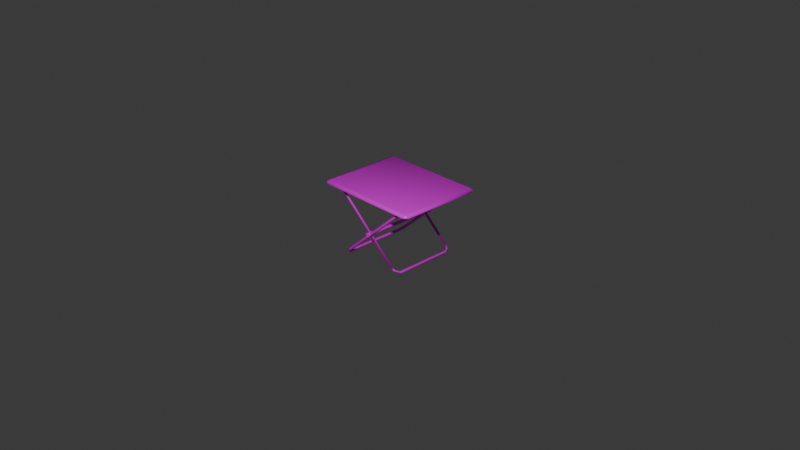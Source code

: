# Source: folding_table.blend  (saved by Blender 4.5.88; exported with 4.5.12 LTS)
import bpy
from mathutils import Matrix  # noqa: F401  (used for matrix-valued properties, if any)

bpy.ops.wm.read_factory_settings(use_empty=True)
scene = bpy.context.scene
scene.name = 'Scene'

# ---- collections
col_collection = bpy.data.collections.new('Collection'); scene.collection.children.link(col_collection)

# ---- images (referenced by path relative to the original .blend; pixels are not part of the script)
import os
ASSET_DIR = os.environ.get("B2B_ASSET_DIR", "")  # directory of the original .blend (textures are referenced by path, not embedded)
HERE = os.path.dirname(os.path.abspath(__file__))  # packed textures are extracted next to this script under _unpacked/

def load_image(name, relpath, width, height, colorspace="sRGB"):
    """Load a texture the original file referenced (path relative to the .blend, or extracted next to this script)."""
    p = next((c for c in (os.path.join(HERE, relpath), os.path.join(ASSET_DIR, relpath)) if relpath and os.path.exists(c)), "")
    if p:
        img = bpy.data.images.load(p, check_existing=True)
        img.name = name
    else:  # same state as the original file: an image datablock whose file is absent (Cycles renders it pink)
        img = bpy.data.images.new(name, width, height)
        img.source = "FILE"
        img.filepath = "//" + (relpath or name)
    img.colorspace_settings.name = colorspace
    return img
img_folding_table_color = load_image('folding_table_color', 'folding_table_color.png', 1024, 1024, 'sRGB')

# ---- materials (node trees are filled in below, after node groups)
mat_foldingtable = bpy.data.materials.new('FoldingTable')

# ---- material node trees
mat_foldingtable.use_nodes = True; mat_foldingtable.node_tree.nodes.clear()
_N = mat_foldingtable.node_tree.nodes; _L = mat_foldingtable.node_tree.links
n0 = _N.new('ShaderNodeBsdfPrincipled'); n0.name = 'Principled BSDF'; n0.location = (-200, 100)
n0.inputs[2].default_value = 0.35
n1 = _N.new('ShaderNodeOutputMaterial'); n1.name = 'Material Output'; n1.location = (200, 100)
n2 = _N.new('ShaderNodeTexImage'); n2.name = 'Image Texture'; n2.location = (-630, 112)
n2.image = img_folding_table_color
_L.new(n0.outputs[0], n1.inputs[0])
_L.new(n2.outputs[0], n0.inputs[0])
n1.is_active_output = True

# ---- world
world_world = bpy.data.worlds.new('World'); scene.world = world_world
world_world.use_nodes = True; world_world.node_tree.nodes.clear()
_N = world_world.node_tree.nodes; _L = world_world.node_tree.links
n0 = _N.new('ShaderNodeOutputWorld'); n0.name = 'World Output'; n0.location = (200, 100)
n1 = _N.new('ShaderNodeBackground'); n1.name = 'Background'; n1.location = (-200, 100)
n1.inputs[0].default_value = (0.05088, 0.05088, 0.05088, 1.0)
_L.new(n1.outputs[0], n0.inputs[0])
n0.is_active_output = True
world_world.color = (0.05088, 0.05088, 0.05088)
world_world.sun_shadow_jitter_overblur = 0.0

# ---- cameras
cam_camera = bpy.data.cameras.new('Camera')
cam_camera.clip_end = 100.0
cam_camera.ortho_scale = 7.314

# ---- lights
light_light = bpy.data.lights.new('Light', 'POINT')
light_light.energy = 1000.0
light_light.shadow_soft_size = 0.1

# ---- meshes
me_cylinder_009 = bpy.data.meshes.new('Cylinder.009')
me_cylinder_009.from_pydata([(0.2751, -0.3729, -0.3287), (0.2988, -0.3729, -0.3062), (0.2929, -0.3834, -0.3118), (0.3545, -0.3051, -0.3715), (0.3306, -0.3051, -0.3577), (0.3226, 0.3217, -0.3715), (0.3465, 0.3217, -0.3853), (0.3465, -0.3051, -0.3853), (0.3125, -0.3543, -0.3334), (0.3025, -0.3543, -0.3459), (0.2929, -0.3624, -0.3118), (0.281, -0.3624, -0.3231), (0.281, -0.3834, -0.3231), (0.3465, 0.3217, -0.3577), (0.3465, -0.3051, -0.3577), (0.3306, 0.3217, -0.3577), (0.3226, -0.3051, -0.3715), (0.3306, -0.3051, -0.3853), (0.3031, -0.3598, -0.3553), (0.3137, -0.3654, -0.3524), (0.3238, -0.3654, -0.3399), (0.3231, -0.3598, -0.3304), (0.2751, 0.3787, -0.3287), (0.2929, 0.3891, -0.3118), (0.281, 0.3682, -0.3231), (0.3306, 0.3217, -0.3853), (0.3186, 0.3548, -0.3645), (0.3382, 0.3622, -0.3485), (0.3362, 0.3697, -0.3565), (0.3255, 0.3697, -0.3684), (0.281, 0.3891, -0.3231), (0.2988, 0.3787, -0.3062), (0.2929, 0.3682, -0.3118), (0.3545, 0.3217, -0.3715), (0.3167, 0.3622, -0.3725), (0.3294, 0.3548, -0.3525), (-0.2933, 0.4067, -0.3287), (0.4614, 0.3991, 0.3409), (-0.2993, 0.3963, -0.3231), (0.4555, 0.3887, 0.3465), (-0.3111, 0.3963, -0.3118), (0.4436, 0.3887, 0.3578), (-0.3171, 0.4067, -0.3062), (0.4377, 0.3991, 0.3634), (-0.3111, 0.4172, -0.3118), (0.4436, 0.4096, 0.3578), (-0.2993, 0.4172, -0.3231), (0.4555, 0.4096, 0.3465), (0.4614, -0.3996, 0.3409), (0.4555, -0.41, 0.3465), (-0.3111, -0.4025, -0.3118), (0.4436, -0.41, 0.3578), (-0.3171, -0.392, -0.3062), (0.4377, -0.3996, 0.3634), (-0.3111, -0.3815, -0.3118), (0.4436, -0.3891, 0.3578), (-0.2993, -0.3815, -0.3231), (0.4555, -0.3891, 0.3465), (-0.4946, 0.3808, 0.3409), (-0.4886, 0.3913, 0.3465), (-0.4768, 0.3913, 0.3578), (-0.4708, 0.3808, 0.3634), (-0.4768, 0.3703, 0.3578), (-0.4886, 0.3703, 0.3465), (-0.4946, -0.3708, 0.3409), (-0.4886, -0.3603, 0.3465), (-0.4768, -0.3603, 0.3578), (-0.4708, -0.3708, 0.3634), (-0.4768, -0.3813, 0.3578), (-0.4886, -0.3813, 0.3465), (-0.0004534, 0.3623, -0.05104), (-0.0004533, -0.359, -0.05104), (-0.005613, 0.3623, -0.06349), (-0.005613, -0.359, -0.06349), (-0.01807, 0.3623, -0.06865), (-0.01807, -0.359, -0.06865), (-0.03052, 0.3623, -0.06349), (-0.03052, -0.359, -0.06349), (-0.03568, 0.3623, -0.05104), (-0.03568, -0.359, -0.05104), (-0.03052, 0.3623, -0.03858), (-0.03052, -0.359, -0.03858), (-0.01807, 0.3623, -0.03342), (-0.01807, -0.359, -0.03342), (-0.005613, 0.3623, -0.03858), (-0.005613, -0.359, -0.03858), (0.007882, 0.4198, -0.05104), (0.007882, 0.3623, -0.05104), (0.0002813, 0.4198, -0.06939), (0.0002813, 0.3623, -0.06939), (-0.01807, 0.4198, -0.07699), (-0.01807, 0.3623, -0.07699), (-0.03642, 0.4198, -0.06939), (-0.03642, 0.3623, -0.06939), (-0.04402, 0.4198, -0.05104), (-0.04402, 0.3623, -0.05104), (-0.03642, 0.4198, -0.03269), (-0.03642, 0.3623, -0.03269), (-0.01807, 0.4198, -0.02509), (-0.01807, 0.3623, -0.02509), (0.0002813, 0.4198, -0.03269), (0.0002814, 0.3623, -0.03269), (0.007882, -0.359, -0.05104), (0.007882, -0.4165, -0.05104), (0.0002815, -0.359, -0.06939), (0.0002815, -0.4165, -0.06939), (-0.01807, -0.359, -0.07699), (-0.01807, -0.4165, -0.07699), (-0.03642, -0.359, -0.06939), (-0.03642, -0.4165, -0.06939), (-0.04402, -0.359, -0.05104), (-0.04402, -0.4165, -0.05104), (-0.03642, -0.359, -0.03269), (-0.03642, -0.4165, -0.03269), (-0.01807, -0.359, -0.02509), (-0.01807, -0.4165, -0.02509), (0.0002815, -0.359, -0.03269), (0.0002815, -0.4165, -0.03269), (-0.2933, -0.392, -0.3287), (-0.2993, -0.4025, -0.3231), (-0.3727, -0.335, -0.3715), (-0.3727, 0.3389, -0.3715), (-0.3648, -0.335, -0.3577), (-0.3648, 0.3389, -0.3577), (-0.3489, -0.335, -0.3577), (-0.3489, 0.3389, -0.3577), (-0.3409, -0.335, -0.3715), (-0.3409, 0.3389, -0.3715), (-0.3489, -0.335, -0.3853), (-0.3489, 0.3389, -0.3852), (-0.3648, -0.335, -0.3852), (-0.3648, 0.3389, -0.3852), (-0.3214, 0.3937, -0.3553), (-0.332, 0.3992, -0.3524), (-0.342, 0.3992, -0.3399), (-0.3414, 0.3937, -0.3304), (-0.3308, 0.3881, -0.3334), (-0.3208, 0.3881, -0.3459), (-0.335, -0.3755, -0.3725), (-0.3369, -0.3681, -0.3645), (-0.3476, -0.3681, -0.3525), (-0.3564, -0.3755, -0.3485), (-0.3545, -0.383, -0.3565), (-0.3438, -0.383, -0.3684), (-0.5523, -0.4385, 0.3853), (-0.5523, 0.445, 0.3853), (0.5527, 0.445, 0.3852), (0.5895, -0.4385, 0.3529), (0.5895, 0.445, 0.3529), (0.5527, -0.4719, 0.3529), (-0.5523, -0.4719, 0.3529), (-0.5523, 0.4719, 0.3529), (0.5527, 0.4719, 0.3529), (-0.5895, 0.445, 0.3529), (-0.5895, -0.4385, 0.3529), (0.5895, -0.4385, 0.3732), (0.5895, 0.445, 0.3732), (-0.5523, -0.4719, 0.3732), (0.5527, -0.4719, 0.3732), (0.5527, -0.4385, 0.3852), (-0.5523, 0.4719, 0.3732), (0.5527, 0.4719, 0.3732), (-0.5895, 0.445, 0.3732), (-0.5895, -0.4385, 0.3732), (0.4323, -0.3579, 0.3558), (0.4323, -0.3579, 0.3366), (-0.456, -0.3579, 0.3558), (-0.456, -0.3579, 0.3366), (0.4323, -0.4167, 0.3558), (0.4323, -0.4167, 0.3366), (-0.456, -0.4167, 0.3558), (-0.456, -0.4167, 0.3366), (0.5397, -0.3579, 0.3558), (0.5397, -0.4167, 0.3558), (-0.5574, -0.3579, 0.3558), (-0.5574, -0.4167, 0.3558), (0.4323, 0.4186, 0.3558), (0.4323, 0.4186, 0.3366), (0.4323, 0.3597, 0.3558), (0.4323, 0.3597, 0.3366), (0.5397, 0.4186, 0.3558), (0.5397, 0.3597, 0.3558), (-0.5574, 0.4186, 0.3558), (-0.5574, 0.3597, 0.3558), (-0.4324, 0.4186, 0.3558), (-0.4324, 0.4186, 0.3366), (-0.4324, 0.3597, 0.3558), (-0.3995, 0.3597, 0.3558), (-0.4324, 0.3597, 0.3366), (-0.3995, 0.3597, 0.3366), (-0.3995, -0.3579, 0.3558), (-0.4324, -0.3579, 0.3558), (-0.4324, -0.3579, 0.3366), (-0.3995, -0.3579, 0.3366), (0.3802, 0.4186, 0.3558), (0.3802, 0.3597, 0.3366), (0.3802, 0.4186, 0.3366), (0.3802, 0.3597, 0.3558), (0.4196, 0.4186, 0.3558), (0.4196, 0.3597, 0.3366), (0.4196, 0.4186, 0.3366), (0.4196, 0.3597, 0.3558), (0.4196, -0.3579, 0.3558), (0.3802, -0.3579, 0.3558), (0.3802, -0.3579, 0.3366), (0.4196, -0.3579, 0.3366), (0.3802, -0.4167, 0.3558), (0.3802, -0.4167, 0.3366), (0.4196, -0.4167, 0.3366), (0.4196, -0.4167, 0.3558), (-0.3995, -0.4167, 0.3558), (-0.3995, -0.4167, 0.3366), (-0.4324, -0.4167, 0.3558), (-0.4324, -0.4167, 0.3366)], [], [(33, 13, 14, 3), (13, 15, 4, 14), (15, 5, 16, 4), (5, 25, 17, 16), (25, 6, 7, 17), (6, 33, 3, 7), (21, 8, 10, 1), (8, 9, 11, 10), (9, 18, 0, 11), (16, 17, 18, 9), (4, 16, 9, 8), (14, 4, 8, 21), (3, 14, 21, 20), (17, 7, 19, 18), (7, 3, 20, 19), (19, 20, 2, 12), (18, 19, 12, 0), (20, 21, 1, 2), (34, 26, 24, 22), (26, 35, 32, 24), (35, 27, 31, 32), (27, 28, 23, 31), (28, 29, 30, 23), (29, 34, 22, 30), (6, 25, 34, 29), (33, 6, 29, 28), (13, 33, 28, 27), (15, 13, 27, 35), (5, 15, 35, 26), (25, 5, 26, 34), (36, 37, 39, 38), (38, 39, 41, 40), (40, 41, 43, 42), (42, 43, 45, 44), (39, 37, 47, 45, 43, 41), (44, 45, 47, 46), (46, 47, 37, 36), (118, 48, 49, 119), (119, 49, 51, 50), (50, 51, 53, 52), (52, 53, 55, 54), (49, 48, 57, 55, 53, 51), (54, 55, 57, 56), (56, 57, 48, 118), (22, 58, 59, 30), (30, 59, 60, 23), (23, 60, 61, 31), (31, 61, 62, 32), (59, 58, 63, 62, 61, 60), (32, 62, 63, 24), (24, 63, 58, 22), (22, 24, 32, 31, 23, 30), (0, 64, 65, 11), (11, 65, 66, 10), (10, 66, 67, 1), (1, 67, 68, 2), (65, 64, 69, 68, 67, 66), (2, 68, 69, 12), (12, 69, 64, 0), (0, 12, 2, 1, 10, 11), (70, 71, 73, 72), (72, 73, 75, 74), (74, 75, 77, 76), (76, 77, 79, 78), (78, 79, 81, 80), (80, 81, 83, 82), (83, 81, 112, 114), (82, 83, 85, 84), (84, 85, 71, 70), (82, 99, 97, 80), (86, 87, 89, 88), (88, 89, 91, 90), (90, 91, 93, 92), (92, 93, 95, 94), (94, 95, 97, 96), (96, 97, 99, 98), (84, 101, 99, 82), (98, 99, 101, 100), (100, 101, 87, 86), (86, 88, 90, 92, 94, 96, 98, 100), (102, 103, 105, 104), (104, 105, 107, 106), (106, 107, 109, 108), (108, 109, 111, 110), (110, 111, 113, 112), (112, 113, 115, 114), (105, 103, 117, 115, 113, 111, 109, 107), (114, 115, 117, 116), (116, 117, 103, 102), (85, 83, 114, 116), (133, 134, 44, 46), (120, 122, 123, 121), (122, 124, 125, 123), (124, 126, 127, 125), (126, 128, 129, 127), (132, 133, 46, 36), (128, 130, 131, 129), (130, 120, 121, 131), (138, 139, 56, 118), (134, 135, 42, 44), (135, 136, 40, 42), (136, 137, 38, 40), (137, 132, 36, 38), (139, 140, 54, 56), (140, 141, 52, 54), (141, 142, 50, 52), (142, 143, 119, 50), (143, 138, 118, 119), (127, 129, 132, 137), (125, 127, 137, 136), (123, 125, 136, 135), (121, 123, 135, 134), (129, 131, 133, 132), (131, 121, 134, 133), (130, 128, 138, 143), (120, 130, 143, 142), (122, 120, 142, 141), (124, 122, 141, 140), (126, 124, 140, 139), (128, 126, 139, 138), (144, 159, 146, 145), (159, 158, 155), (163, 154, 150, 157), (163, 157, 144), (154, 153, 151, 152, 148, 147, 149, 150), (145, 146, 161, 160), (144, 145, 162, 163), (187, 189, 195, 197), (156, 155, 147, 148), (158, 157, 150, 149), (160, 161, 152, 151), (163, 162, 153, 154), (191, 192, 167, 166), (209, 208, 169, 168), (165, 164, 172), (208, 205, 165, 169), (168, 169, 173), (169, 165, 172, 173), (166, 167, 174), (171, 170, 175), (70, 87, 101, 84), (167, 171, 175, 174), (72, 89, 87, 70), (201, 199, 179, 178), (74, 91, 89, 72), (199, 200, 177, 179), (76, 93, 91, 74), (178, 179, 181), (179, 177, 180, 181), (196, 185, 184, 194, 198, 176, 180, 177, 200), (185, 188, 183, 182), (183, 188, 186), (185, 196, 195, 189, 188), (78, 95, 93, 76), (80, 97, 95, 78), (189, 187, 190, 193), (186, 188, 192, 191), (188, 189, 193, 192), (195, 196, 200, 199), (71, 85, 116, 102), (195, 199, 205, 204), (197, 195, 204, 203), (73, 71, 102, 104), (199, 201, 202, 205), (185, 182, 184), (156, 146, 159, 155), (144, 157, 158, 159), (211, 193, 204, 207), (75, 73, 104, 106), (210, 211, 207, 206), (164, 165, 205, 202), (207, 204, 205, 208), (77, 75, 106, 108), (206, 207, 208, 209), (212, 213, 211, 210), (79, 77, 108, 110), (213, 192, 193, 211), (203, 204, 193, 190), (171, 167, 192, 213), (81, 79, 110, 112), (170, 171, 213, 212), (158, 149, 147, 155), (146, 156, 161), (152, 161, 156, 148), (145, 160, 162), (160, 151, 153, 162)])
me_cylinder_009.polygons.foreach_set('use_smooth', [True] * 186)
_k = set([(37, 39), (37, 47), (39, 41), (41, 43), (43, 45), (45, 47), (48, 49), (48, 57), (49, 51), (51, 53), (53, 55), (55, 57), (58, 59), (58, 63), (59, 60), (60, 61), (61, 62), (62, 63), (64, 65), (64, 69), (65, 66), (66, 67), (67, 68), (68, 69), (70, 72), (70, 84), (71, 73), (71, 85), (72, 74), (73, 75), (74, 76), (75, 77), (76, 78), (77, 79), (78, 80), (79, 81), (80, 82), (81, 83), (82, 84), (83, 85), (86, 88), (86, 100), (87, 89), (87, 101), (88, 90), (89, 91), (90, 92), (91, 93), (92, 94), (93, 95), (94, 96), (95, 97), (96, 98), (97, 99), (98, 100), (99, 101), (102, 104), (102, 116), (103, 105), (103, 117), (104, 106), (105, 107), (106, 108), (107, 109), (108, 110), (109, 111), (110, 112), (111, 113), (112, 114), (113, 115), (114, 116), (115, 117), (147, 148), (147, 149), (148, 152), (149, 150), (150, 154), (151, 152), (151, 153), (153, 154), (164, 165), (164, 172), (164, 202), (165, 169), (165, 172), (165, 205), (166, 167), (166, 174), (166, 191), (167, 171), (167, 174), (167, 192), (168, 173), (168, 209), (169, 173), (169, 208), (170, 175), (170, 212), (171, 175), (171, 213), (172, 173), (174, 175), (176, 180), (176, 198), (177, 179), (177, 180), (177, 200), (178, 179), (178, 181), (178, 201), (179, 181), (179, 199), (180, 181), (182, 183), (182, 184), (182, 185), (183, 186), (183, 188), (184, 194), (185, 188), (185, 196), (186, 188), (186, 191), (187, 189), (187, 190), (187, 197), (188, 192), (189, 193), (189, 195), (190, 193), (190, 203), (191, 192), (193, 204), (194, 198), (195, 197), (195, 204), (196, 200), (197, 203), (199, 201), (199, 205), (201, 202), (202, 205), (203, 204), (206, 209), (206, 210), (207, 208), (207, 211), (210, 212), (211, 213)])
me_cylinder_009.attributes.new('sharp_edge', 'BOOLEAN', 'EDGE').data.foreach_set('value', [ (min(e.vertices), max(e.vertices)) in _k for e in me_cylinder_009.edges])
_uv = me_cylinder_009.uv_layers.new(name='UVMap')
_uv.uv.foreach_set('vector', [0.3724, 0.5409, 0.3782, 0.5409, 0.3782, 0.807, 0.3724, 0.807, 0.5826, 0.802, 0.5759, 0.8019, 0.5822, 0.5358, 0.589, 0.536, 0.7277, 0.8074, 0.7219, 0.8074, 0.7219, 0.5413, 0.7277, 0.5413, 0.7219, 0.8074, 0.716, 0.8074, 0.716, 0.5413, 0.7219, 0.5413, 0.7914, 0.5326, 0.7982, 0.5322, 0.8132, 0.7979, 0.8065, 0.7983, 0.3665, 0.5409, 0.3724, 0.5409, 0.3724, 0.807, 0.3665, 0.807, 0.7071, 0.9614, 0.7032, 0.9588, 0.7047, 0.9465, 0.7081, 0.9469, 0.7032, 0.9588, 0.6965, 0.9591, 0.6978, 0.9459, 0.7047, 0.9465, 0.7327, 0.5204, 0.7287, 0.518, 0.74, 0.5124, 0.7424, 0.5169, 0.7219, 0.5413, 0.716, 0.5413, 0.7287, 0.518, 0.7327, 0.5204, 0.7277, 0.5413, 0.7219, 0.5413, 0.7327, 0.5204, 0.738, 0.5204, 0.589, 0.536, 0.5822, 0.5358, 0.575, 0.5147, 0.5796, 0.5124, 0.3724, 0.807, 0.3782, 0.807, 0.3898, 0.8303, 0.3858, 0.8327, 0.8065, 0.7983, 0.8132, 0.7979, 0.8008, 0.8243, 0.7961, 0.8222, 0.3665, 0.807, 0.3724, 0.807, 0.3858, 0.8327, 0.3805, 0.8327, 0.9598, 0.812, 0.953, 0.8117, 0.9526, 0.7939, 0.9595, 0.7933, 0.7961, 0.8222, 0.8008, 0.8243, 0.7873, 0.8327, 0.7846, 0.8284, 0.3858, 0.8327, 0.3898, 0.8303, 0.4001, 0.8359, 0.3977, 0.8404, 0.7214, 0.8246, 0.7248, 0.8215, 0.7424, 0.8271, 0.74, 0.8315, 0.9188, 0.8168, 0.9119, 0.8169, 0.9091, 0.7939, 0.916, 0.7933, 0.9119, 0.8169, 0.9082, 0.8187, 0.9057, 0.7943, 0.9091, 0.7939, 0.3821, 0.5237, 0.3788, 0.5205, 0.3977, 0.5124, 0.4001, 0.5168, 0.8684, 0.8203, 0.8615, 0.8202, 0.8636, 0.7933, 0.8705, 0.7939, 0.8615, 0.8202, 0.8578, 0.8185, 0.8601, 0.793, 0.8636, 0.7933, 0.7982, 0.5322, 0.7914, 0.5326, 0.7846, 0.5158, 0.7881, 0.5124, 0.3724, 0.5409, 0.3665, 0.5409, 0.3737, 0.5206, 0.3788, 0.5205, 0.3782, 0.5409, 0.3724, 0.5409, 0.3788, 0.5205, 0.3821, 0.5237, 0.5759, 0.8019, 0.5826, 0.802, 0.5787, 0.8191, 0.575, 0.8159, 0.7219, 0.8074, 0.7277, 0.8074, 0.7299, 0.8215, 0.7248, 0.8215, 0.716, 0.8074, 0.7219, 0.8074, 0.7248, 0.8215, 0.7214, 0.8246, 0.6508, 0.9408, 0.6508, 0.5124, 0.6543, 0.5127, 0.6543, 0.9411, 0.6543, 0.9411, 0.6543, 0.5127, 0.6612, 0.5133, 0.6612, 0.9417, 0.6612, 0.9417, 0.6612, 0.5133, 0.6646, 0.5136, 0.6646, 0.942, 0.6725, 0.9419, 0.6725, 0.5136, 0.676, 0.5133, 0.676, 0.9416, 0.5838, 0.8295, 0.5838, 0.8347, 0.5794, 0.8373, 0.575, 0.8348, 0.575, 0.8296, 0.5794, 0.827, 0.676, 0.9416, 0.676, 0.5133, 0.6829, 0.5127, 0.6829, 0.941, 0.6829, 0.941, 0.6829, 0.5127, 0.6864, 0.5124, 0.6864, 0.9408, 0.8839, 0.7882, 0.8818, 0.3599, 0.8853, 0.3601, 0.8874, 0.7885, 0.8874, 0.7885, 0.8853, 0.3601, 0.8922, 0.3607, 0.8943, 0.7891, 0.8943, 0.7891, 0.8922, 0.3607, 0.8957, 0.361, 0.8978, 0.7894, 0.9274, 0.7894, 0.9274, 0.361, 0.9308, 0.3607, 0.9308, 0.7891, 0.4769, 0.8291, 0.4769, 0.8342, 0.4725, 0.8368, 0.4681, 0.8343, 0.4681, 0.8292, 0.4725, 0.8266, 0.9308, 0.7891, 0.9308, 0.3607, 0.9377, 0.3601, 0.9377, 0.7885, 0.9377, 0.7885, 0.9377, 0.3601, 0.9412, 0.3599, 0.9412, 0.7882, 0.8601, 0.793, 0.8578, 0.3599, 0.8613, 0.3602, 0.8636, 0.7933, 0.8636, 0.7933, 0.8613, 0.3602, 0.8682, 0.3608, 0.8705, 0.7939, 0.8705, 0.7939, 0.8682, 0.3608, 0.8716, 0.3611, 0.8739, 0.7942, 0.9057, 0.7943, 0.9057, 0.3612, 0.9091, 0.3608, 0.9091, 0.7939, 0.5794, 0.8554, 0.575, 0.8528, 0.575, 0.8477, 0.5794, 0.8452, 0.5838, 0.8478, 0.5838, 0.8529, 0.9091, 0.7939, 0.9091, 0.3608, 0.916, 0.3602, 0.916, 0.7933, 0.916, 0.7933, 0.916, 0.3602, 0.9195, 0.3599, 0.9195, 0.793, 0.3957, 0.8483, 0.4001, 0.8509, 0.4001, 0.8559, 0.3957, 0.8584, 0.3912, 0.8558, 0.3912, 0.8508, 0.6943, 0.9455, 0.6943, 0.5124, 0.6978, 0.5127, 0.6978, 0.9459, 0.6978, 0.9459, 0.6978, 0.5127, 0.7047, 0.5134, 0.7047, 0.9465, 0.7047, 0.9465, 0.7047, 0.5134, 0.7081, 0.5137, 0.7081, 0.9469, 0.9491, 0.7943, 0.9491, 0.3612, 0.9526, 0.3608, 0.9526, 0.7939, 0.4725, 0.855, 0.4681, 0.8524, 0.4681, 0.8472, 0.4725, 0.8447, 0.4769, 0.8473, 0.4769, 0.8525, 0.9526, 0.7939, 0.9526, 0.3608, 0.9595, 0.3602, 0.9595, 0.7933, 0.9595, 0.7933, 0.9595, 0.3602, 0.9629, 0.3599, 0.9629, 0.793, 0.5135, 0.8548, 0.5179, 0.8574, 0.5179, 0.8624, 0.5135, 0.8649, 0.509, 0.8623, 0.509, 0.8573, 0.5104, 0.5124, 0.5104, 0.8186, 0.5051, 0.8187, 0.5051, 0.5124, 0.4681, 0.8187, 0.4681, 0.5124, 0.4734, 0.5124, 0.4734, 0.8187, 0.4734, 0.8187, 0.4734, 0.5124, 0.4787, 0.5124, 0.4787, 0.8187, 0.5236, 0.8187, 0.5236, 0.5124, 0.5289, 0.5124, 0.5289, 0.8186, 0.5289, 0.8186, 0.5289, 0.5124, 0.5341, 0.5124, 0.5341, 0.8187, 0.4866, 0.8187, 0.4866, 0.5124, 0.4919, 0.5124, 0.4919, 0.8186, 0.8382, 0.8372, 0.8342, 0.8332, 0.8355, 0.8299, 0.8415, 0.8359, 0.4919, 0.8186, 0.4919, 0.5124, 0.4972, 0.5124, 0.4972, 0.8187, 0.5157, 0.5124, 0.5157, 0.8187, 0.5104, 0.8186, 0.5104, 0.5124, 0.7331, 0.8467, 0.7364, 0.8454, 0.7364, 0.8538, 0.7331, 0.8524, 0.603, 0.8468, 0.603, 0.8713, 0.5953, 0.8713, 0.5953, 0.8469, 0.8626, 0.3409, 0.8626, 0.3165, 0.8704, 0.3165, 0.8704, 0.3409, 0.8704, 0.3409, 0.8704, 0.3165, 0.8782, 0.3165, 0.8782, 0.3409, 0.7846, 0.865, 0.7846, 0.8406, 0.7924, 0.8406, 0.7924, 0.865, 0.7924, 0.865, 0.7924, 0.8406, 0.8002, 0.8406, 0.8002, 0.865, 0.4126, 0.8494, 0.4126, 0.825, 0.4204, 0.825, 0.4204, 0.8494, 0.729, 0.8427, 0.7304, 0.8394, 0.7364, 0.8454, 0.7331, 0.8467, 0.4204, 0.8494, 0.4204, 0.825, 0.4282, 0.825, 0.4282, 0.8494, 0.6108, 0.8469, 0.6108, 0.8713, 0.603, 0.8713, 0.603, 0.8468, 0.4999, 0.8469, 0.4915, 0.8469, 0.4855, 0.841, 0.4855, 0.8325, 0.4915, 0.8266, 0.4999, 0.8266, 0.5059, 0.8325, 0.5059, 0.841, 0.4524, 0.8513, 0.4524, 0.8757, 0.4447, 0.8758, 0.4447, 0.8514, 0.4855, 0.8792, 0.4855, 0.8548, 0.4933, 0.8548, 0.4933, 0.8792, 0.4933, 0.8792, 0.4933, 0.8548, 0.5011, 0.8548, 0.5011, 0.8792, 0.3665, 0.8727, 0.3665, 0.8483, 0.3743, 0.8483, 0.3743, 0.8727, 0.3743, 0.8727, 0.3743, 0.8483, 0.3821, 0.8483, 0.3821, 0.8727, 0.8494, 0.8544, 0.8494, 0.83, 0.8572, 0.8299, 0.8572, 0.8543, 0.5138, 0.8325, 0.5197, 0.8266, 0.5282, 0.8266, 0.5341, 0.8325, 0.5341, 0.841, 0.5282, 0.8469, 0.5197, 0.8469, 0.5138, 0.841, 0.8572, 0.8543, 0.8572, 0.8299, 0.865, 0.83, 0.865, 0.8544, 0.4602, 0.8514, 0.4602, 0.8758, 0.4524, 0.8757, 0.4524, 0.8513, 0.8382, 0.843, 0.8382, 0.8372, 0.8415, 0.8359, 0.8415, 0.8443, 0.683, 0.9597, 0.6762, 0.9594, 0.676, 0.9416, 0.6829, 0.941, 0.827, 0.03244, 0.8328, 0.03246, 0.8328, 0.3186, 0.827, 0.3186, 0.6032, 0.5296, 0.61, 0.5297, 0.6036, 0.8158, 0.5969, 0.8156, 0.762, 0.8275, 0.7561, 0.8274, 0.7561, 0.5413, 0.762, 0.5413, 0.7561, 0.8274, 0.7503, 0.8275, 0.7503, 0.5413, 0.7561, 0.5413, 0.8383, 0.3703, 0.8337, 0.3682, 0.8471, 0.3599, 0.8499, 0.3642, 0.8431, 0.6799, 0.8363, 0.6803, 0.8211, 0.3945, 0.8279, 0.3942, 0.8211, 0.03246, 0.827, 0.03244, 0.827, 0.3186, 0.8211, 0.3186, 0.7557, 0.8446, 0.7591, 0.8415, 0.7767, 0.8471, 0.7743, 0.8515, 0.8404, 0.3442, 0.8444, 0.3419, 0.8547, 0.3475, 0.8523, 0.352, 0.6638, 0.9565, 0.6599, 0.954, 0.6612, 0.9417, 0.6646, 0.942, 0.6599, 0.954, 0.6531, 0.9543, 0.6543, 0.9411, 0.6612, 0.9417, 0.767, 0.5204, 0.763, 0.518, 0.7743, 0.5124, 0.7767, 0.5169, 0.9403, 0.8121, 0.9335, 0.8121, 0.9308, 0.7891, 0.9377, 0.7885, 0.9335, 0.8121, 0.9297, 0.8138, 0.9274, 0.7894, 0.9308, 0.7891, 0.8367, 0.01526, 0.8333, 0.0121, 0.8523, 0.00395, 0.8547, 0.008382, 0.8924, 0.8155, 0.8856, 0.8155, 0.8874, 0.7885, 0.8943, 0.7891, 0.8856, 0.8155, 0.8818, 0.8138, 0.8839, 0.7882, 0.8874, 0.7885, 0.7561, 0.5413, 0.7503, 0.5413, 0.763, 0.518, 0.767, 0.5204, 0.762, 0.5413, 0.7561, 0.5413, 0.767, 0.5204, 0.7723, 0.5204, 0.5969, 0.8156, 0.6036, 0.8158, 0.6108, 0.8367, 0.6063, 0.8389, 0.827, 0.3186, 0.8328, 0.3186, 0.8444, 0.3419, 0.8404, 0.3442, 0.8279, 0.3942, 0.8211, 0.3945, 0.8337, 0.3682, 0.8383, 0.3703, 0.8211, 0.3186, 0.827, 0.3186, 0.8404, 0.3442, 0.8351, 0.3443, 0.8363, 0.6803, 0.8431, 0.6799, 0.8499, 0.6968, 0.8463, 0.7001, 0.827, 0.03244, 0.8211, 0.03246, 0.8283, 0.01213, 0.8333, 0.0121, 0.8328, 0.03246, 0.827, 0.03244, 0.8333, 0.0121, 0.8367, 0.01526, 0.61, 0.5297, 0.6032, 0.5296, 0.6072, 0.5124, 0.6108, 0.5157, 0.7561, 0.8274, 0.762, 0.8275, 0.7642, 0.8415, 0.7591, 0.8415, 0.7503, 0.8275, 0.7561, 0.8274, 0.7591, 0.8415, 0.7557, 0.8446, 0.7991, 0.01974, 0.7991, 0.4889, 0.424, 0.4889, 0.424, 0.01974, 0.7991, 0.4889, 0.8132, 0.4889, 0.799, 0.5045, 0.9794, 0.8604, 0.9708, 0.8604, 0.9709, 0.8447, 0.9795, 0.8447, 0.799, 0.003952, 0.8132, 0.01975, 0.7991, 0.01974, 0.3905, 0.5045, 0.01534, 0.5045, 0.00395, 0.4887, 0.00395, 0.01958, 0.01534, 0.00395, 0.3905, 0.00395, 0.4046, 0.01958, 0.4046, 0.4887, 0.424, 0.01974, 0.424, 0.4889, 0.4125, 0.4889, 0.4125, 0.01974, 0.7991, 0.01974, 0.424, 0.01974, 0.4239, 0.00395, 0.799, 0.003952, 0.4442, 0.8434, 0.4361, 0.8434, 0.4361, 0.5124, 0.4442, 0.5124, 0.5671, 0.5124, 0.5671, 0.8875, 0.5585, 0.8875, 0.5585, 0.5124, 0.9795, 0.3755, 0.9795, 0.8447, 0.9709, 0.8447, 0.9709, 0.3755, 0.9961, 0.3757, 0.9961, 0.8448, 0.9875, 0.8448, 0.9875, 0.3757, 0.5506, 0.5124, 0.5506, 0.8875, 0.542, 0.8875, 0.542, 0.5124, 0.8292, 0.7611, 0.8211, 0.7611, 0.8211, 0.7511, 0.8292, 0.7511, 0.6429, 0.5634, 0.6348, 0.5634, 0.6348, 0.558, 0.6429, 0.558, 0.8371, 0.7744, 0.8453, 0.7744, 0.8453, 0.82, 0.3586, 0.5634, 0.3336, 0.5634, 0.3336, 0.558, 0.3586, 0.558, 0.6429, 0.558, 0.6348, 0.558, 0.6429, 0.5124, 0.3586, 0.558, 0.3336, 0.558, 0.3336, 0.5124, 0.3586, 0.5124, 0.8292, 0.7511, 0.8211, 0.7511, 0.8292, 0.708, 0.6348, 0.9352, 0.6429, 0.9352, 0.6429, 0.9782, 0.7233, 0.8427, 0.722, 0.8394, 0.7304, 0.8394, 0.729, 0.8427, 0.3336, 0.9352, 0.3586, 0.9352, 0.3586, 0.9782, 0.3336, 0.9782, 0.7193, 0.8467, 0.716, 0.8454, 0.722, 0.8394, 0.7233, 0.8427, 0.8453, 0.759, 0.8371, 0.759, 0.8371, 0.7536, 0.8453, 0.7536, 0.7193, 0.8524, 0.716, 0.8538, 0.716, 0.8454, 0.7193, 0.8467, 0.02895, 0.5634, 0.00395, 0.5634, 0.00395, 0.558, 0.02895, 0.558, 0.7233, 0.8565, 0.722, 0.8598, 0.716, 0.8538, 0.7193, 0.8524, 0.8453, 0.7536, 0.8371, 0.7536, 0.8453, 0.708, 0.02895, 0.558, 0.00395, 0.558, 0.00395, 0.5124, 0.02895, 0.5124, 0.6187, 0.9105, 0.6187, 0.5654, 0.6269, 0.5654, 0.6269, 0.9105, 0.6269, 0.9272, 0.6269, 0.9326, 0.6269, 0.9782, 0.6187, 0.9326, 0.6187, 0.9272, 0.00395, 0.9251, 0.02895, 0.9251, 0.02895, 0.9782, 0.00395, 0.9782, 0.8211, 0.769, 0.8292, 0.822, 0.8211, 0.822, 0.00395, 0.9251, 0.00395, 0.5801, 0.02895, 0.5801, 0.02895, 0.9112, 0.02895, 0.9251, 0.729, 0.8565, 0.7304, 0.8598, 0.722, 0.8598, 0.7233, 0.8565, 0.7331, 0.8524, 0.7364, 0.8538, 0.7304, 0.8598, 0.729, 0.8565, 0.8786, 0.00395, 0.8868, 0.00395, 0.8868, 0.3086, 0.8786, 0.3086, 0.9028, 0.3086, 0.8947, 0.3086, 0.8947, 0.00395, 0.9028, 0.00395, 0.02895, 0.9251, 0.02895, 0.9112, 0.3336, 0.9112, 0.3336, 0.9251, 0.02895, 0.5801, 0.00395, 0.5801, 0.00395, 0.5634, 0.02895, 0.5634, 0.8342, 0.847, 0.8382, 0.843, 0.8415, 0.8443, 0.8355, 0.8503, 0.02895, 0.5801, 0.02895, 0.5634, 0.3336, 0.5634, 0.3336, 0.5801, 0.4282, 0.8171, 0.42, 0.8171, 0.42, 0.5124, 0.4282, 0.5124, 0.8284, 0.847, 0.8342, 0.847, 0.8355, 0.8503, 0.8271, 0.8503, 0.8626, 0.00395, 0.8707, 0.00395, 0.8707, 0.3086, 0.8626, 0.3086, 0.6187, 0.5654, 0.6269, 0.5124, 0.6269, 0.5654, 0.4239, 0.5045, 0.424, 0.4889, 0.7991, 0.4889, 0.799, 0.5045, 0.7991, 0.01974, 0.8132, 0.01975, 0.8132, 0.4889, 0.7991, 0.4889, 0.3586, 0.9112, 0.3336, 0.9112, 0.3336, 0.5801, 0.3586, 0.5801, 0.8244, 0.843, 0.8284, 0.847, 0.8271, 0.8503, 0.8211, 0.8443, 0.6429, 0.9112, 0.6348, 0.9112, 0.6348, 0.5801, 0.6429, 0.5801, 0.8453, 0.7744, 0.8371, 0.7744, 0.8371, 0.769, 0.8453, 0.769, 0.3586, 0.5801, 0.3336, 0.5801, 0.3336, 0.5634, 0.3586, 0.5634, 0.8244, 0.8372, 0.8244, 0.843, 0.8211, 0.8443, 0.8211, 0.8359, 0.6429, 0.5801, 0.6348, 0.5801, 0.6348, 0.5634, 0.6429, 0.5634, 0.6429, 0.9251, 0.6348, 0.9251, 0.6348, 0.9112, 0.6429, 0.9112, 0.8284, 0.8332, 0.8244, 0.8372, 0.8211, 0.8359, 0.8271, 0.8299, 0.3586, 0.9251, 0.3336, 0.9251, 0.3336, 0.9112, 0.3586, 0.9112, 0.4602, 0.8434, 0.4521, 0.8434, 0.4521, 0.5124, 0.4602, 0.5124, 0.3586, 0.9352, 0.3336, 0.9352, 0.3336, 0.9251, 0.3586, 0.9251, 0.8342, 0.8332, 0.8284, 0.8332, 0.8271, 0.8299, 0.8355, 0.8299, 0.6429, 0.9352, 0.6348, 0.9352, 0.6348, 0.9251, 0.6429, 0.9251, 0.9795, 0.3755, 0.9709, 0.3755, 0.9708, 0.3599, 0.9794, 0.3599, 0.424, 0.4889, 0.4239, 0.5045, 0.4125, 0.4889, 0.9875, 0.8448, 0.9961, 0.8448, 0.996, 0.8604, 0.9874, 0.8604, 0.424, 0.01974, 0.4125, 0.01974, 0.4239, 0.00395, 0.9961, 0.3757, 0.9875, 0.3757, 0.9874, 0.3599, 0.996, 0.3599])
me_cylinder_009.materials.append(mat_foldingtable)
me_cylinder_009.use_paint_bone_selection = False
me_cylinder_009.use_paint_mask = True
me_cylinder_009.update()

# ---- objects
ob_light = bpy.data.objects.new('Light', light_light)
ob_camera = bpy.data.objects.new('Camera', cam_camera)
ob_table = bpy.data.objects.new('Table', me_cylinder_009)

# ---- transforms, parenting, visibility, modifiers, constraints
ob_light.location = (3.138, -4.259, 4.311)
ob_light.rotation_euler = (0.6503, 0.05522, 1.866)
ob_light.lock_rotations_4d = False
ob_light.empty_display_type = 'ARROWS'
ob_light.color = (0.0, 0.0, 0.0, 0.0)
ob_light.lineart.crease_threshold = 0.0
ob_camera.location = (7.359, -6.926, 4.958)
ob_camera.rotation_euler = (1.109, 0.0, 0.8149)
ob_camera.lock_rotations_4d = False
ob_camera.empty_display_type = 'ARROWS'
ob_camera.color = (0.0, 0.0, 0.0, 0.0)
ob_camera.display_type = 'WIRE'
ob_camera.lineart.crease_threshold = 0.0
ob_table.location = (0.0, 0.0, 0.0)

# ---- collection membership
col_collection.objects.link(ob_light)
col_collection.objects.link(ob_camera)
col_collection.objects.link(ob_table)

# ---- scene / render settings (as saved in the file)
scene.camera = ob_camera
scene.frame_start = 1; scene.frame_end = 250; scene.frame_set(1)
scene.render.engine = 'BLENDER_EEVEE_NEXT'
bpy.context.view_layer.update()
